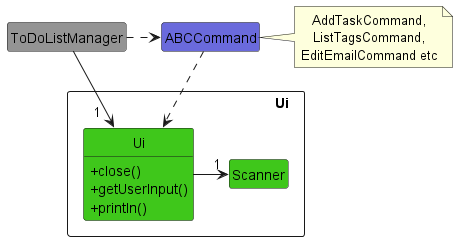

The diagram above was rendered by PlantUML. Its source (embedded in the PNG):
@startuml
!include style.puml
hide empty members

package "\t\t\t\t\t\tUi" as UiPackage <<Rectangle>> {
    class Ui COLOR_UI {
        +close()
        +getUserInput()
        +println()
    }
    class Scanner COLOR_UI
}
class ToDoListManager COLOR_MAIN
class ABCCommand COLOR_LOGIC

note right of ABCCommand: AddTaskCommand,\nListTagsCommand,\nEditEmailCommand etc

Ui -> "1" Scanner
ToDoListManager -> "\t\t\t\t1" Ui
ToDoListManager .r.> ABCCommand
ABCCommand ..> Ui
@enduml